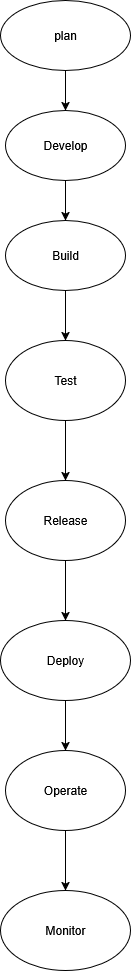

The diagram above was exported from draw.io. Its source (the exported page's mxGraphModel, read from the mxfile embedded in the PNG):
<mxGraphModel dx="991" dy="563" grid="1" gridSize="10" guides="1" tooltips="1" connect="1" arrows="1" fold="1" page="1" pageScale="1" pageWidth="850" pageHeight="1100" math="0" shadow="0">
  <root>
    <mxCell id="0" />
    <mxCell id="1" parent="0" />
    <mxCell id="_BIhO5MlKYyqq5wRpRRu-13" value="" style="edgeStyle=orthogonalEdgeStyle;rounded=0;orthogonalLoop=1;jettySize=auto;html=1;" edge="1" parent="1" source="_BIhO5MlKYyqq5wRpRRu-1" target="_BIhO5MlKYyqq5wRpRRu-2">
      <mxGeometry relative="1" as="geometry" />
    </mxCell>
    <mxCell id="_BIhO5MlKYyqq5wRpRRu-1" value="plan" style="ellipse;whiteSpace=wrap;html=1;" vertex="1" parent="1">
      <mxGeometry x="360" y="40" width="130" height="70" as="geometry" />
    </mxCell>
    <mxCell id="_BIhO5MlKYyqq5wRpRRu-9" style="edgeStyle=orthogonalEdgeStyle;rounded=0;orthogonalLoop=1;jettySize=auto;html=1;" edge="1" parent="1" source="_BIhO5MlKYyqq5wRpRRu-2" target="_BIhO5MlKYyqq5wRpRRu-3">
      <mxGeometry relative="1" as="geometry" />
    </mxCell>
    <mxCell id="_BIhO5MlKYyqq5wRpRRu-2" value="Develop" style="ellipse;whiteSpace=wrap;html=1;" vertex="1" parent="1">
      <mxGeometry x="365" y="150" width="120" height="70" as="geometry" />
    </mxCell>
    <mxCell id="_BIhO5MlKYyqq5wRpRRu-14" value="" style="edgeStyle=orthogonalEdgeStyle;rounded=0;orthogonalLoop=1;jettySize=auto;html=1;" edge="1" parent="1" source="_BIhO5MlKYyqq5wRpRRu-3" target="_BIhO5MlKYyqq5wRpRRu-4">
      <mxGeometry relative="1" as="geometry" />
    </mxCell>
    <mxCell id="_BIhO5MlKYyqq5wRpRRu-3" value="Build" style="ellipse;whiteSpace=wrap;html=1;" vertex="1" parent="1">
      <mxGeometry x="365" y="260" width="120" height="70" as="geometry" />
    </mxCell>
    <mxCell id="_BIhO5MlKYyqq5wRpRRu-15" value="" style="edgeStyle=orthogonalEdgeStyle;rounded=0;orthogonalLoop=1;jettySize=auto;html=1;" edge="1" parent="1" source="_BIhO5MlKYyqq5wRpRRu-4" target="_BIhO5MlKYyqq5wRpRRu-5">
      <mxGeometry relative="1" as="geometry" />
    </mxCell>
    <mxCell id="_BIhO5MlKYyqq5wRpRRu-4" value="Test" style="ellipse;whiteSpace=wrap;html=1;" vertex="1" parent="1">
      <mxGeometry x="365" y="380" width="120" height="80" as="geometry" />
    </mxCell>
    <mxCell id="_BIhO5MlKYyqq5wRpRRu-36" value="" style="edgeStyle=orthogonalEdgeStyle;rounded=0;orthogonalLoop=1;jettySize=auto;html=1;" edge="1" parent="1" source="_BIhO5MlKYyqq5wRpRRu-5" target="_BIhO5MlKYyqq5wRpRRu-33">
      <mxGeometry relative="1" as="geometry" />
    </mxCell>
    <mxCell id="_BIhO5MlKYyqq5wRpRRu-5" value="Release" style="ellipse;whiteSpace=wrap;html=1;" vertex="1" parent="1">
      <mxGeometry x="365" y="520" width="120" height="80" as="geometry" />
    </mxCell>
    <mxCell id="_BIhO5MlKYyqq5wRpRRu-30" value="" style="edgeStyle=orthogonalEdgeStyle;rounded=0;orthogonalLoop=1;jettySize=auto;html=1;" edge="1" parent="1" source="_BIhO5MlKYyqq5wRpRRu-7" target="_BIhO5MlKYyqq5wRpRRu-8">
      <mxGeometry relative="1" as="geometry" />
    </mxCell>
    <mxCell id="_BIhO5MlKYyqq5wRpRRu-7" value="Operate" style="ellipse;whiteSpace=wrap;html=1;" vertex="1" parent="1">
      <mxGeometry x="365" y="790" width="120" height="80" as="geometry" />
    </mxCell>
    <mxCell id="_BIhO5MlKYyqq5wRpRRu-8" value="Monitor" style="ellipse;whiteSpace=wrap;html=1;" vertex="1" parent="1">
      <mxGeometry x="360" y="930" width="130" height="80" as="geometry" />
    </mxCell>
    <mxCell id="_BIhO5MlKYyqq5wRpRRu-35" value="" style="edgeStyle=orthogonalEdgeStyle;rounded=0;orthogonalLoop=1;jettySize=auto;html=1;" edge="1" parent="1" source="_BIhO5MlKYyqq5wRpRRu-33" target="_BIhO5MlKYyqq5wRpRRu-7">
      <mxGeometry relative="1" as="geometry" />
    </mxCell>
    <mxCell id="_BIhO5MlKYyqq5wRpRRu-33" value="Deploy" style="ellipse;whiteSpace=wrap;html=1;" vertex="1" parent="1">
      <mxGeometry x="360" y="660" width="130" height="80" as="geometry" />
    </mxCell>
  </root>
</mxGraphModel>